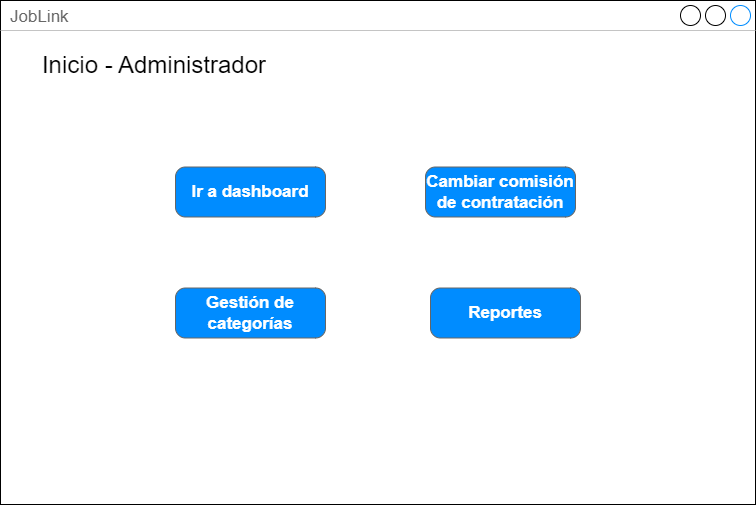

The diagram above was exported from draw.io. Its source (the exported page's mxGraphModel, read from the mxfile embedded in the PNG):
<mxGraphModel dx="2234" dy="977" grid="1" gridSize="10" guides="1" tooltips="1" connect="1" arrows="1" fold="1" page="1" pageScale="1" pageWidth="1169" pageHeight="827" math="0" shadow="0">
  <root>
    <mxCell id="0" />
    <mxCell id="1" parent="0" />
    <mxCell id="glMvG5J48HhAm1v08hFz-20" value="JobLink" style="strokeWidth=1;shadow=0;dashed=0;align=center;html=1;shape=mxgraph.mockup.containers.window;align=left;verticalAlign=top;spacingLeft=8;strokeColor2=#008cff;strokeColor3=#c4c4c4;fontColor=#666666;mainText=;fontSize=17;labelBackgroundColor=none;whiteSpace=wrap;" vertex="1" parent="1">
      <mxGeometry x="207" y="162" width="755" height="504" as="geometry" />
    </mxCell>
    <mxCell id="glMvG5J48HhAm1v08hFz-3" value="&lt;font style=&quot;font-size: 24px;&quot;&gt;Inicio - Administrador&lt;/font&gt;" style="text;strokeColor=none;fillColor=none;align=center;verticalAlign=middle;spacingLeft=4;spacingRight=4;overflow=hidden;points=[[0,0.5],[1,0.5]];portConstraint=eastwest;rotatable=0;whiteSpace=wrap;html=1;" vertex="1" parent="1">
      <mxGeometry x="217" y="202" width="288" height="50" as="geometry" />
    </mxCell>
    <mxCell id="glMvG5J48HhAm1v08hFz-42" value="Gestión de categorías" style="strokeWidth=1;shadow=0;dashed=0;align=center;html=1;shape=mxgraph.mockup.buttons.button;strokeColor=#666666;fontColor=#ffffff;mainText=;buttonStyle=round;fontSize=17;fontStyle=1;fillColor=#008cff;whiteSpace=wrap;" vertex="1" parent="1">
      <mxGeometry x="382" y="449.5" width="150" height="50" as="geometry" />
    </mxCell>
    <mxCell id="glMvG5J48HhAm1v08hFz-43" value="Ir a dashboard" style="strokeWidth=1;shadow=0;dashed=0;align=center;html=1;shape=mxgraph.mockup.buttons.button;strokeColor=#666666;fontColor=#ffffff;mainText=;buttonStyle=round;fontSize=17;fontStyle=1;fillColor=#008cff;whiteSpace=wrap;" vertex="1" parent="1">
      <mxGeometry x="382" y="328.5" width="150" height="50" as="geometry" />
    </mxCell>
    <mxCell id="glMvG5J48HhAm1v08hFz-44" value="Cambiar comisión de contratación" style="strokeWidth=1;shadow=0;dashed=0;align=center;html=1;shape=mxgraph.mockup.buttons.button;strokeColor=#666666;fontColor=#ffffff;mainText=;buttonStyle=round;fontSize=17;fontStyle=1;fillColor=#008cff;whiteSpace=wrap;" vertex="1" parent="1">
      <mxGeometry x="632" y="328.5" width="150" height="50" as="geometry" />
    </mxCell>
    <mxCell id="glMvG5J48HhAm1v08hFz-45" value="Reportes" style="strokeWidth=1;shadow=0;dashed=0;align=center;html=1;shape=mxgraph.mockup.buttons.button;strokeColor=#666666;fontColor=#ffffff;mainText=;buttonStyle=round;fontSize=17;fontStyle=1;fillColor=#008cff;whiteSpace=wrap;" vertex="1" parent="1">
      <mxGeometry x="637" y="449.5" width="150" height="50" as="geometry" />
    </mxCell>
  </root>
</mxGraphModel>